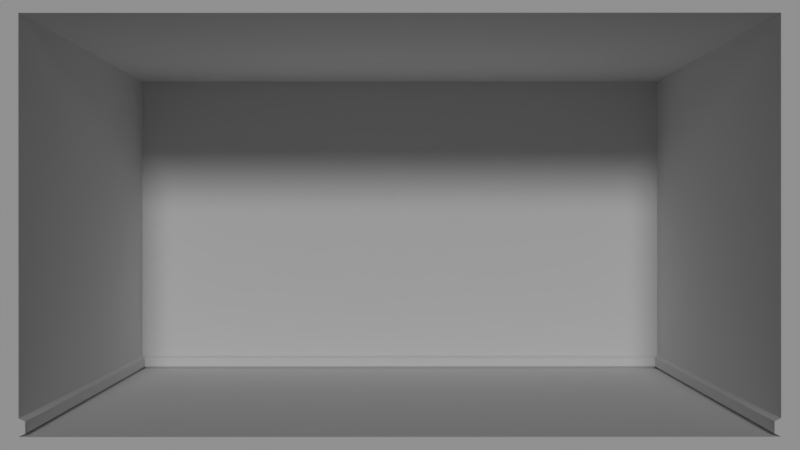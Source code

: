 # Source: base.blend  (saved by Blender 2.79.0; exported with 4.5.12 LTS)
import bpy
from mathutils import Matrix  # noqa: F401  (used for matrix-valued properties, if any)

bpy.ops.wm.read_factory_settings(use_empty=True)
scene = bpy.context.scene
scene.name = 'Scene'

# ---- collections
col_collection_1 = bpy.data.collections.new('Collection 1'); scene.collection.children.link(col_collection_1)

# ---- world
world_world = bpy.data.worlds.new('World'); scene.world = world_world
world_world.color = (0.05088, 0.05088, 0.05088)
world_world.use_sun_shadow = False
world_world.sun_shadow_jitter_overblur = 0.0
world_world.cycles.sampling_method = 'MANUAL'

# ---- cameras
cam_camera = bpy.data.cameras.new('Camera')
cam_camera.clip_end = 100.0
cam_camera.lens = 35.0
cam_camera.sensor_width = 32.0
cam_camera.sensor_height = 18.0
cam_camera.ortho_scale = 7.314
cam_camera.dof.focus_distance = 0.0
cam_camera.dof.aperture_fstop = 128.0

# ---- lights
light_hemi_001 = bpy.data.lights.new('Hemi.001', 'SUN')
light_hemi_001.transmission_factor = 0.0
light_hemi_001.angle = 0.1993
light_hemi_001.energy = 0.5
light_hemi_001.shadow_buffer_clip_start = 0.5
light_hemi_001.shadow_soft_size = 0.1
light_hemi_001.shadow_cascade_max_distance = 1000.0
light_hemi = bpy.data.lights.new('Hemi', 'SUN')
light_hemi.transmission_factor = 0.0
light_hemi.angle = 0.1993
light_hemi.energy = 0.5
light_hemi.shadow_buffer_clip_start = 0.5
light_hemi.shadow_soft_size = 0.1
light_hemi.shadow_cascade_max_distance = 1000.0

# ---- meshes
me_cube_001 = bpy.data.meshes.new('Cube.001')
me_cube_001.from_pydata([(-2.498, -4.493, -2.498), (-2.498, -4.493, 2.498), (-2.498, 4.493, -2.498), (-2.498, 4.493, 2.498), (2.498, -4.493, -2.498), (2.498, -4.493, 2.498), (2.498, 4.493, -2.498), (2.498, 4.493, 2.498), (2.498, 4.202, 2.337), (2.498, 4.202, -2.337), (2.498, -4.202, -2.337), (2.498, -4.202, 2.337), (-2.142, 4.202, 2.337), (-2.142, 4.202, -2.337), (-2.142, -4.202, -2.337), (-2.142, -4.202, 2.337), (-2.498, -4.493, -2.279), (-2.498, 4.493, -2.279), (2.498, 4.493, -2.279), (2.498, -4.493, -2.279), (2.498, 4.202, -2.132), (2.498, -4.202, -2.132), (-2.142, 4.202, -2.132), (-2.142, -4.202, -2.132), (2.498, 4.129, -2.166), (2.498, 4.129, -2.302), (2.498, -4.129, -2.166), (2.498, -4.129, -2.302), (-2.09, 4.15, -2.166), (-2.09, 4.15, -2.302), (-2.09, -4.15, -2.302), (-2.09, -4.15, -2.166)], [], [(16, 1, 3, 17), (17, 3, 7, 18), (4, 6, 9, 10), (19, 5, 1, 16), (2, 6, 4, 0), (7, 3, 1, 5), (8, 11, 15, 12), (7, 5, 11, 8), (18, 7, 8, 20), (19, 4, 10, 21), (22, 12, 15, 23), (20, 8, 12, 22), (23, 21, 26, 31), (10, 9, 13, 14), (11, 21, 23, 15), (10, 14, 30, 27), (22, 23, 31, 28), (5, 19, 21, 11), (6, 18, 20, 9), (4, 19, 16, 0), (2, 17, 18, 6), (0, 16, 17, 2), (26, 27, 30, 31), (25, 24, 28, 29), (29, 28, 31, 30), (9, 20, 24, 25), (14, 13, 29, 30), (20, 22, 28, 24), (21, 10, 27, 26), (13, 9, 25, 29)])
me_cube_001.use_remesh_preserve_volume = False
me_cube_001.use_remesh_preserve_attributes = False
me_cube_001.use_mirror_vertex_groups = False
me_cube_001.update()

# ---- objects
ob_cube = bpy.data.objects.new('Cube', me_cube_001)
ob_hemi_001 = bpy.data.objects.new('Hemi.001', light_hemi_001)
ob_hemi = bpy.data.objects.new('Hemi', light_hemi)
ob_camera = bpy.data.objects.new('Camera', cam_camera)

# ---- transforms, parenting, visibility, modifiers, constraints
ob_cube.location = (0.0, 0.0, 0.0)
ob_cube.lineart.crease_threshold = 0.0
ob_hemi_001.location = (8.716, -2.864, 2.357)
ob_hemi_001.rotation_euler = (-6.999e-08, 1.236, -9.844e-08)
ob_hemi_001.lineart.crease_threshold = 0.0
ob_hemi.location = (8.716, 2.532, 2.173)
ob_hemi.rotation_euler = (-6.999e-08, 1.236, -9.844e-08)
ob_hemi.lineart.crease_threshold = 0.0
ob_camera.location = (12.14, -5.308e-07, 5.308e-07)
ob_camera.rotation_euler = (-1.571, -3.142, -1.571)
ob_camera.lock_rotations_4d = False
ob_camera.empty_display_type = 'ARROWS'
ob_camera.color = (0.0, 0.0, 0.0, 0.0)
ob_camera.display_type = 'WIRE'
ob_camera.lineart.crease_threshold = 0.0

# ---- collection membership
col_collection_1.objects.link(ob_cube)
col_collection_1.objects.link(ob_hemi_001)
col_collection_1.objects.link(ob_hemi)
col_collection_1.objects.link(ob_camera)

# ---- scene / render settings (as saved in the file)
scene.camera = ob_camera
scene.frame_start = 1; scene.frame_end = 1; scene.frame_set(1)
scene.render.engine = 'BLENDER_EEVEE_NEXT'
scene.render.dither_intensity = 0.0
scene.cycles.use_denoising = False
scene.cycles.samples = 128
scene.cycles.sampling_pattern = 'TABULATED_SOBOL'
scene.cycles.use_adaptive_sampling = False
scene.cycles.use_light_tree = False
scene.cycles.blur_glossy = 0.0
scene.cycles.sample_clamp_indirect = 0.0
scene.view_settings.view_transform = 'Standard'
bpy.context.view_layer.update()
